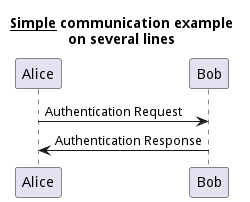

The diagram above was rendered by PlantUML. Its source (embedded in the PNG):
@startuml
title __Simple__ communication example\non several lines
Alice -> Bob: Authentication Request
Bob -> Alice: Authentication Response
@enduml